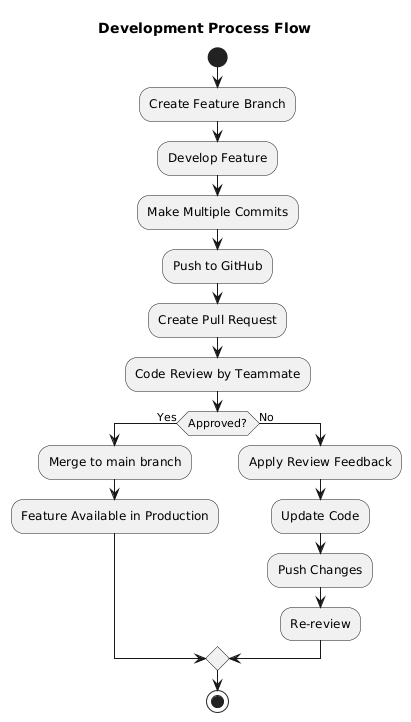

The diagram above was rendered by PlantUML. Its source (embedded in the PNG):
@startuml
title Development Process Flow

start

:Create Feature Branch;
:Develop Feature;
:Make Multiple Commits;
:Push to GitHub;

:Create Pull Request;
:Code Review by Teammate;

if (Approved?) then (Yes)
  :Merge to main branch;
  :Feature Available in Production;
else (No)
  :Apply Review Feedback;
  :Update Code;
  :Push Changes;
  :Re-review;
endif

stop
@enduml